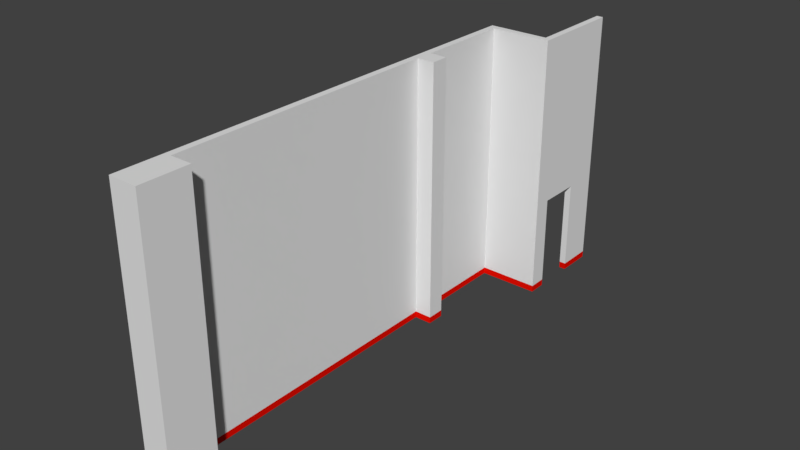 # Source: North-Wall-SHOP.blend  (saved by Blender 2.79.0; exported with 4.5.12 LTS)
import bpy
from mathutils import Matrix  # noqa: F401  (used for matrix-valued properties, if any)

bpy.ops.wm.read_factory_settings(use_empty=True)
scene = bpy.context.scene
scene.name = 'Scene'

# ---- collections
col_collection_1 = bpy.data.collections.new('Collection 1'); scene.collection.children.link(col_collection_1)

# ---- materials (node trees are filled in below, after node groups)
mat_material_001 = bpy.data.materials.new('Material.001')
mat_material_001.alpha_threshold = 0.0
mat_material_001.use_transparent_shadow = False
mat_material_001.roughness = 0.5
mat_material_002 = bpy.data.materials.new('Material.002')
mat_material_002.alpha_threshold = 0.0
mat_material_002.use_transparent_shadow = False
mat_material_002.diffuse_color = (0.8, 0.004417, 0.0, 1.0)
mat_material_002.roughness = 0.5

# ---- material node trees

# ---- world
world_world = bpy.data.worlds.new('World'); scene.world = world_world
world_world.color = (0.05088, 0.05088, 0.05088)
world_world.use_sun_shadow = False
world_world.sun_shadow_jitter_overblur = 0.0
world_world.cycles.sampling_method = 'MANUAL'

# ---- meshes
me_cube_001 = bpy.data.meshes.new('Cube.001')
me_cube_001.from_pydata([(1.393, 12.4, 6.138), (1.393, 12.4, 0.0), (0.1524, 0.0, 6.138), (0.1524, 0.0, 0.0), (0.0, 0.0, 6.138), (0.0, 0.0, 0.0), (0.0, 1.113, 0.0), (0.0, 1.113, 6.138), (0.1524, 1.113, 0.0), (0.1524, 1.113, 6.138), (0.6582, 1.113, 6.138), (0.6582, 0.0, 6.138), (0.6582, 0.0, 0.0), (0.6582, 1.113, 0.0), (0.0, 7.508, 6.138), (0.0, 7.914, 6.138), (0.1524, 7.508, 0.0), (0.1524, 7.914, 0.0), (0.0, 7.914, 0.0), (0.0, 7.508, 0.0), (0.1524, 7.914, 6.138), (0.1524, 7.508, 6.138), (0.0, 10.15, 6.138), (0.0, 10.3, 6.138), (0.1524, 10.15, 0.0), (1.393, 10.3, 0.0), (0.0, 10.3, 0.0), (0.0, 10.15, 0.0), (1.393, 10.3, 6.138), (0.1524, 10.15, 6.138), (0.1524, 7.914, 0.1523), (0.6582, 1.113, 0.1523), (0.6582, 0.0, 0.1523), (0.0, 1.113, 0.1523), (0.1524, 1.113, 0.1523), (0.1524, 0.0, 0.1523), (1.393, 12.4, 0.1523), (0.0, 0.0, 0.1523), (0.5578, 7.508, 6.138), (0.5578, 7.914, 6.138), (0.5578, 7.914, 0.0), (0.5578, 7.508, 0.0), (1.545, 12.4, 6.138), (1.545, 12.4, 0.0), (1.545, 10.3, 0.0), (1.545, 10.15, 0.0), (1.545, 10.3, 6.138), (1.545, 10.15, 6.138), (0.1524, 7.508, 0.1523), (0.0, 7.508, 0.1523), (0.0, 7.914, 0.1523), (1.393, 10.3, 0.1523), (0.1524, 10.15, 0.1523), (0.0, 10.15, 0.1523), (0.0, 10.3, 0.1523), (1.545, 12.4, 0.1523), (1.545, 10.3, 0.1523), (1.545, 10.15, 0.1523), (0.5578, 7.508, 0.1523), (0.5578, 7.914, 0.1523), (1.393, 10.56, 0.0), (1.393, 11.57, 0.0), (1.393, 11.57, 6.138), (1.393, 10.56, 6.138), (1.545, 10.56, 0.0), (1.545, 11.57, 0.0), (1.545, 11.57, 6.138), (1.545, 10.56, 6.138), (1.545, 11.57, 0.1523), (1.545, 10.56, 0.1523), (1.393, 11.57, 0.1523), (1.393, 10.56, 0.1523), (0.0, 0.0, 2.234), (1.393, 10.3, 2.234), (0.5578, 7.914, 2.234), (0.5578, 7.508, 2.234), (1.545, 10.15, 2.234), (1.545, 10.3, 2.234), (1.545, 12.4, 2.234), (0.0, 10.3, 2.234), (0.0, 10.15, 2.234), (0.1524, 10.15, 2.234), (0.0, 7.914, 2.234), (0.0, 7.508, 2.234), (0.1524, 7.508, 2.234), (0.1524, 7.914, 2.234), (0.6582, 1.113, 2.234), (0.6582, 0.0, 2.234), (0.0, 1.113, 2.234), (0.1524, 1.113, 2.234), (0.1524, 0.0, 2.234), (1.393, 12.4, 2.234), (1.393, 11.57, 2.234), (1.393, 10.56, 2.234), (1.545, 11.57, 2.234), (1.545, 10.56, 2.234)], [], [(6, 8, 3, 5), (9, 2, 11, 10), (90, 2, 4, 72), (19, 16, 8, 6), (21, 14, 7, 9), (9, 7, 4, 2), (84, 21, 9, 89), (72, 4, 7, 88), (86, 10, 11, 87), (35, 3, 12, 32), (89, 9, 10, 86), (3, 8, 13, 12), (81, 29, 20, 85), (85, 20, 39, 74), (27, 24, 17, 18), (18, 17, 16, 19), (29, 22, 15, 20), (20, 15, 14, 21), (88, 7, 14, 83), (83, 14, 15, 82), (73, 79, 23, 28), (28, 23, 22, 29), (71, 60, 25, 51), (26, 25, 24, 27), (18, 50, 53, 27), (27, 53, 54, 26), (82, 15, 22, 80), (80, 22, 23, 79), (84, 48, 58, 75), (40, 59, 58, 41), (64, 69, 56, 44), (44, 56, 57, 45), (1, 36, 55, 43), (81, 52, 57, 76), (24, 25, 44, 45), (28, 29, 47, 46), (16, 17, 40, 41), (20, 21, 38, 39), (48, 16, 41, 58), (74, 39, 38, 75), (95, 67, 46, 77), (77, 46, 47, 76), (91, 0, 42, 78), (63, 28, 46, 67), (61, 1, 43, 65), (52, 24, 45, 57), (93, 71, 51, 73), (25, 26, 54, 51), (19, 49, 50, 18), (6, 33, 49, 19), (17, 30, 59, 40), (24, 52, 30, 17), (8, 34, 31, 13), (90, 35, 32, 87), (13, 31, 32, 12), (5, 37, 33, 6), (16, 48, 34, 8), (3, 35, 37, 5), (91, 36, 70, 92), (25, 60, 64, 44), (0, 62, 66, 42), (62, 63, 67, 66), (78, 42, 66, 94), (94, 66, 67, 95), (43, 55, 68, 65), (65, 68, 70, 61), (36, 1, 61, 70), (94, 95, 93, 92), (55, 78, 94, 68), (62, 92, 93, 63), (0, 91, 92, 62), (2, 90, 87, 11), (63, 93, 73, 28), (36, 91, 78, 55), (56, 77, 76, 57), (69, 95, 77, 56), (59, 74, 75, 58), (29, 81, 76, 47), (21, 84, 75, 38), (53, 80, 79, 54), (50, 82, 80, 53), (51, 54, 79, 73), (49, 83, 82, 50), (33, 88, 83, 49), (30, 85, 74, 59), (52, 81, 85, 30), (34, 89, 86, 31), (31, 86, 87, 32), (37, 72, 88, 33), (48, 84, 89, 34), (35, 90, 72, 37), (68, 94, 92, 70), (69, 64, 60, 71), (95, 69, 71, 93)])
me_cube_001.polygons.foreach_set('material_index', [0, 0, 0, 0, 0, 0, 0, 0, 0, 1, 0, 0, 0, 0, 0, 0, 0, 0, 0, 0, 0, 0, 1, 0, 1, 1, 0, 0, 0, 1, 1, 1, 1, 0, 0, 0, 0, 0, 1, 0, 0, 0, 0, 0, 0, 1, 0, 1, 1, 1, 1, 1, 1, 0, 1, 1, 1, 1, 0, 0, 0, 0, 0, 0, 1, 1, 1, 0, 0, 0, 0, 0, 0, 0, 0, 0, 0, 0, 0, 0, 0, 0, 0, 0, 0, 0, 0, 0, 0, 0, 0, 0, 1, 0])
_uv = me_cube_001.uv_layers.new(name='UVMap')
_uv.uv.foreach_set('vector', [0.2591, 0.8345, 0.2591, 0.8446, 0.1854, 0.8446, 0.1854, 0.8345, 0.5314, 0.8134, 0.5314, 0.8871, 0.4979, 0.8871, 0.4979, 0.8134, 0.0002104, 0.6652, 0.0002104, 0.4068, 0.0103, 0.4068, 0.0103, 0.6652, 0.4234, 0.824, 0.4234, 0.834, 0.0002104, 0.834, 0.0002104, 0.824, 0.4234, 0.8134, 0.4234, 0.8235, 0.0002104, 0.8235, 0.0002104, 0.8134, 0.8372, 0.824, 0.8372, 0.834, 0.7635, 0.834, 0.7635, 0.824, 0.5305, 0.148, 0.5305, 0.4064, 0.1074, 0.4064, 0.1074, 0.148, 0.0103, 0.6652, 0.0103, 0.4068, 0.08398, 0.4068, 0.08398, 0.6652, 0.07389, 0.148, 0.07389, 0.4064, 0.0002104, 0.4064, 0.000211, 0.148, 0.9232, 0.4169, 0.9232, 0.4068, 0.9567, 0.4068, 0.9567, 0.4169, 0.1074, 0.148, 0.1074, 0.4064, 0.07389, 0.4064, 0.07389, 0.148, 0.4238, 0.8134, 0.4975, 0.8134, 0.4975, 0.8469, 0.4238, 0.8469, 0.7588, 0.148, 0.7588, 0.4064, 0.6111, 0.4064, 0.6111, 0.148, 0.6111, 0.148, 0.6111, 0.4064, 0.5842, 0.4064, 0.5842, 0.148, 0.8277, 0.8134, 0.8277, 0.8235, 0.68, 0.8235, 0.68, 0.8134, 0.3409, 0.8345, 0.3409, 0.8446, 0.314, 0.8446, 0.314, 0.8345, 0.6796, 0.8134, 0.6796, 0.8235, 0.5318, 0.8235, 0.5318, 0.8134, 0.3136, 0.8345, 0.3136, 0.8446, 0.2868, 0.8446, 0.2868, 0.8345, 0.08398, 0.6652, 0.08398, 0.4068, 0.5072, 0.4068, 0.5072, 0.6652, 0.5072, 0.6652, 0.5072, 0.4068, 0.534, 0.4068, 0.534, 0.6652, 0.7841, 0.6652, 0.6919, 0.6652, 0.6919, 0.4068, 0.7841, 0.4068, 0.624, 0.8446, 0.5318, 0.8446, 0.5318, 0.8345, 0.5419, 0.8345, 0.8011, 0.8029, 0.8011, 0.813, 0.7841, 0.813, 0.7841, 0.8029, 0.6709, 0.824, 0.763, 0.824, 0.6809, 0.8341, 0.6709, 0.8341, 0.534, 0.813, 0.534, 0.8029, 0.6818, 0.8029, 0.6818, 0.813, 0.6818, 0.813, 0.6818, 0.8029, 0.6919, 0.8029, 0.6919, 0.813, 0.534, 0.6652, 0.534, 0.4068, 0.6818, 0.4068, 0.6818, 0.6652, 0.6818, 0.6652, 0.6818, 0.4068, 0.6919, 0.4068, 0.6919, 0.6652, 0.5305, 0.148, 0.5305, 0.01029, 0.5574, 0.01029, 0.5574, 0.148, 0.5842, 0.0002151, 0.5842, 0.01029, 0.5574, 0.01029, 0.5574, 0.000215, 0.8781, 0.0002156, 0.8781, 0.01029, 0.8612, 0.01029, 0.8612, 0.0002156, 0.8612, 0.0002156, 0.8612, 0.01029, 0.851, 0.01029, 0.851, 0.0002156, 0.9777, 0.4068, 0.9777, 0.4169, 0.9676, 0.4169, 0.9676, 0.4068, 0.7588, 0.148, 0.7588, 0.01029, 0.851, 0.01029, 0.851, 0.148, 0.0002104, 0.8446, 0.08231, 0.8345, 0.09239, 0.8345, 0.09239, 0.8446, 0.1749, 0.8446, 0.09281, 0.8345, 0.185, 0.8345, 0.185, 0.8446, 0.6244, 0.8345, 0.6513, 0.8345, 0.6513, 0.8613, 0.6244, 0.8613, 0.2863, 0.8345, 0.2863, 0.8613, 0.2595, 0.8613, 0.2595, 0.8345, 0.5305, 0.01029, 0.5305, 0.0002149, 0.5574, 0.000215, 0.5574, 0.01029, 0.5842, 0.148, 0.5842, 0.4064, 0.5574, 0.4064, 0.5574, 0.148, 0.8781, 0.148, 0.8781, 0.4064, 0.8612, 0.4064, 0.8612, 0.148, 0.8612, 0.148, 0.8612, 0.4064, 0.851, 0.4064, 0.851, 0.148, 0.9777, 0.5547, 0.9777, 0.813, 0.9676, 0.813, 0.9676, 0.5547, 0.5487, 0.834, 0.5318, 0.834, 0.5318, 0.824, 0.5487, 0.824, 0.9571, 0.4614, 0.9571, 0.4068, 0.9672, 0.4068, 0.9672, 0.4614, 0.7588, 0.01029, 0.7588, 0.0002154, 0.851, 0.0002156, 0.851, 0.01029, 0.8011, 0.6652, 0.8011, 0.8029, 0.7841, 0.8029, 0.7841, 0.6652, 0.7841, 0.813, 0.6919, 0.813, 0.6919, 0.8029, 0.7841, 0.8029, 0.5072, 0.813, 0.5072, 0.8029, 0.534, 0.8029, 0.534, 0.813, 0.08398, 0.813, 0.08398, 0.8029, 0.5072, 0.8029, 0.5072, 0.813, 0.6111, 0.0002151, 0.6111, 0.01029, 0.5842, 0.01029, 0.5842, 0.0002151, 0.7588, 0.0002154, 0.7588, 0.01029, 0.6111, 0.01029, 0.6111, 0.0002151, 0.1074, 0.0002108, 0.1074, 0.01029, 0.07389, 0.01029, 0.07389, 0.0002107, 0.9232, 0.5547, 0.9232, 0.4169, 0.9567, 0.4169, 0.9567, 0.5547, 0.07389, 0.0002107, 0.07389, 0.01029, 0.0002113, 0.01029, 0.0002113, 0.0002104, 0.0103, 0.813, 0.0103, 0.8029, 0.08398, 0.8029, 0.08398, 0.813, 0.5305, 0.0002149, 0.5305, 0.01029, 0.1074, 0.01029, 0.1074, 0.0002108, 0.0002107, 0.813, 0.0002107, 0.8029, 0.0103, 0.8029, 0.0103, 0.813, 0.9228, 0.6652, 0.9228, 0.8029, 0.8682, 0.8029, 0.8682, 0.6652, 0.9571, 0.8411, 0.9571, 0.8242, 0.9672, 0.8242, 0.9672, 0.8411, 0.6704, 0.834, 0.6159, 0.834, 0.6159, 0.824, 0.6704, 0.824, 0.6159, 0.834, 0.5487, 0.834, 0.5487, 0.824, 0.6159, 0.824, 0.9998, 0.148, 0.9998, 0.4064, 0.9453, 0.4064, 0.9453, 0.148, 0.9453, 0.148, 0.9453, 0.4064, 0.8781, 0.4064, 0.8781, 0.148, 0.9998, 0.0002148, 0.9998, 0.01029, 0.9453, 0.01029, 0.9453, 0.0002148, 0.9672, 0.4614, 0.9672, 0.4714, 0.9571, 0.4714, 0.9571, 0.4614, 0.9228, 0.8029, 0.9228, 0.813, 0.8682, 0.813, 0.8682, 0.8029, 0.9672, 0.6092, 0.9672, 0.6764, 0.9571, 0.6764, 0.9571, 0.6092, 0.9998, 0.01029, 0.9998, 0.148, 0.9453, 0.148, 0.9453, 0.01029, 0.8682, 0.4068, 0.8682, 0.6652, 0.8011, 0.6652, 0.8011, 0.4068, 0.9228, 0.4068, 0.9228, 0.6652, 0.8682, 0.6652, 0.8682, 0.4068, 0.9232, 0.813, 0.9232, 0.5547, 0.9567, 0.5547, 0.9567, 0.813, 0.8011, 0.4068, 0.8011, 0.6652, 0.7841, 0.6652, 0.7841, 0.4068, 0.9777, 0.4169, 0.9777, 0.5547, 0.9676, 0.5547, 0.9676, 0.4169, 0.8612, 0.01029, 0.8612, 0.148, 0.851, 0.148, 0.851, 0.01029, 0.8781, 0.01029, 0.8781, 0.148, 0.8612, 0.148, 0.8612, 0.01029, 0.5842, 0.01029, 0.5842, 0.148, 0.5574, 0.148, 0.5574, 0.01029, 0.7588, 0.4064, 0.7588, 0.148, 0.851, 0.148, 0.851, 0.4064, 0.5305, 0.4064, 0.5305, 0.148, 0.5574, 0.148, 0.5574, 0.4064, 0.6818, 0.8029, 0.6818, 0.6652, 0.6919, 0.6652, 0.6919, 0.8029, 0.534, 0.8029, 0.534, 0.6652, 0.6818, 0.6652, 0.6818, 0.8029, 0.7841, 0.8029, 0.6919, 0.8029, 0.6919, 0.6652, 0.7841, 0.6652, 0.5072, 0.8029, 0.5072, 0.6652, 0.534, 0.6652, 0.534, 0.8029, 0.08398, 0.8029, 0.08398, 0.6652, 0.5072, 0.6652, 0.5072, 0.8029, 0.6111, 0.01029, 0.6111, 0.148, 0.5842, 0.148, 0.5842, 0.01029, 0.7588, 0.01029, 0.7588, 0.148, 0.6111, 0.148, 0.6111, 0.01029, 0.1074, 0.01029, 0.1074, 0.148, 0.07389, 0.148, 0.07389, 0.01029, 0.07389, 0.01029, 0.07389, 0.148, 0.000211, 0.148, 0.0002113, 0.01029, 0.0103, 0.8029, 0.0103, 0.6652, 0.08398, 0.6652, 0.08398, 0.8029, 0.5305, 0.01029, 0.5305, 0.148, 0.1074, 0.148, 0.1074, 0.01029, 0.0002107, 0.8029, 0.0002104, 0.6652, 0.0103, 0.6652, 0.0103, 0.8029, 0.9672, 0.4714, 0.9672, 0.6092, 0.9571, 0.6092, 0.9571, 0.4714, 0.9672, 0.8141, 0.9672, 0.8242, 0.9571, 0.8242, 0.9571, 0.8141, 0.9672, 0.6764, 0.9672, 0.8141, 0.9571, 0.8141, 0.9571, 0.6764])
me_cube_001.materials.append(mat_material_001)
me_cube_001.materials.append(mat_material_002)
me_cube_001.use_remesh_preserve_volume = False
me_cube_001.use_remesh_preserve_attributes = False
me_cube_001.use_mirror_vertex_groups = False
me_cube_001.update()

# ---- objects
ob_cube = bpy.data.objects.new('Cube', me_cube_001)

# ---- transforms, parenting, visibility, modifiers, constraints
ob_cube.location = (0.0, 0.0, 0.0)
ob_cube.lineart.crease_threshold = 0.0

# ---- collection membership
col_collection_1.objects.link(ob_cube)

# ---- scene / render settings (as saved in the file)
scene.frame_start = 1; scene.frame_end = 250; scene.frame_set(1)
scene.render.engine = 'BLENDER_EEVEE_NEXT'
scene.render.resolution_percentage = 50
scene.render.dither_intensity = 0.0
scene.cycles.use_denoising = False
scene.cycles.samples = 128
scene.cycles.sampling_pattern = 'TABULATED_SOBOL'
scene.cycles.use_adaptive_sampling = False
scene.cycles.use_light_tree = False
scene.cycles.blur_glossy = 0.0
scene.cycles.sample_clamp_indirect = 0.0
scene.view_settings.view_transform = 'Standard'
bpy.context.view_layer.update()

# ---- added for rendering (the .blend has no active camera and no usable light): camera, sun
cam_auto = bpy.data.cameras.new('AutoCamera')
cam_auto.lens = 50.0
cam_auto.sensor_width = 36.0
cam_auto.clip_end = 1000.0
ob_auto_camera = bpy.data.objects.new('AutoCamera', cam_auto)
scene.collection.objects.link(ob_auto_camera)
ob_auto_camera.location = (13.6498, -9.25493, 13.3707)
ob_auto_camera.rotation_euler = (1.09748, -7.21219e-08, 0.694738)
scene.camera = ob_auto_camera
light_auto_sun = bpy.data.lights.new('AutoSun', 'SUN')
light_auto_sun.energy = 3.0
light_auto_sun.angle = 0.0523599
ob_auto_sun = bpy.data.objects.new('AutoSun', light_auto_sun)
scene.collection.objects.link(ob_auto_sun)
ob_auto_sun.rotation_euler = (0.872665, 0.174533, 0.523599)
bpy.context.view_layer.update()

